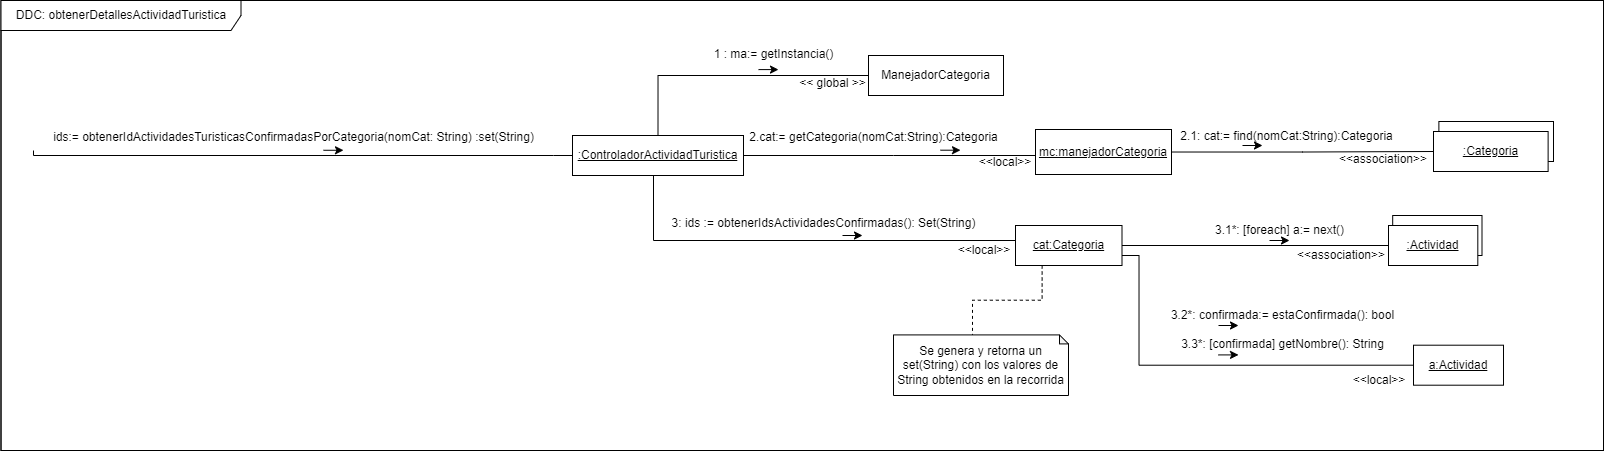

The diagram above was exported from draw.io. Its source (the exported page's mxGraphModel, read from the mxfile embedded in the PNG):
<mxGraphModel dx="710" dy="322" grid="1" gridSize="10" guides="1" tooltips="1" connect="1" arrows="1" fold="1" page="1" pageScale="1" pageWidth="827" pageHeight="1169" math="0" shadow="0">
  <root>
    <mxCell id="0" />
    <mxCell id="1" parent="0" />
    <mxCell id="VDb2vZCpbu-OHxbLm0iD-1" value="" style="rounded=0;whiteSpace=wrap;html=1;" parent="1" vertex="1">
      <mxGeometry x="587.5" y="300" width="1602.5" height="450" as="geometry" />
    </mxCell>
    <mxCell id="VDb2vZCpbu-OHxbLm0iD-2" value="DDC: obtenerDetallesActividadTuristica" style="shape=umlFrame;whiteSpace=wrap;html=1;width=240;height=30;" parent="1" vertex="1">
      <mxGeometry x="587.5" y="300" width="1602.5" height="450" as="geometry" />
    </mxCell>
    <mxCell id="VDb2vZCpbu-OHxbLm0iD-3" style="edgeStyle=orthogonalEdgeStyle;rounded=0;orthogonalLoop=1;jettySize=auto;html=1;endArrow=none;endFill=0;" parent="1" source="VDb2vZCpbu-OHxbLm0iD-8" edge="1">
      <mxGeometry relative="1" as="geometry">
        <mxPoint x="620" y="450" as="targetPoint" />
        <Array as="points">
          <mxPoint x="1140" y="455" />
          <mxPoint x="1140" y="455" />
        </Array>
      </mxGeometry>
    </mxCell>
    <mxCell id="VDb2vZCpbu-OHxbLm0iD-4" style="edgeStyle=orthogonalEdgeStyle;rounded=0;orthogonalLoop=1;jettySize=auto;html=1;entryX=0;entryY=0.5;entryDx=0;entryDy=0;endArrow=none;endFill=0;exitX=0.5;exitY=0;exitDx=0;exitDy=0;" parent="1" source="VDb2vZCpbu-OHxbLm0iD-8" target="VDb2vZCpbu-OHxbLm0iD-11" edge="1">
      <mxGeometry relative="1" as="geometry" />
    </mxCell>
    <mxCell id="VDb2vZCpbu-OHxbLm0iD-5" style="edgeStyle=orthogonalEdgeStyle;rounded=0;orthogonalLoop=1;jettySize=auto;html=1;endArrow=none;endFill=0;exitX=1;exitY=0.5;exitDx=0;exitDy=0;" parent="1" source="VDb2vZCpbu-OHxbLm0iD-8" target="VDb2vZCpbu-OHxbLm0iD-19" edge="1">
      <mxGeometry relative="1" as="geometry">
        <Array as="points">
          <mxPoint x="1480" y="455" />
          <mxPoint x="1480" y="455" />
        </Array>
      </mxGeometry>
    </mxCell>
    <mxCell id="VDb2vZCpbu-OHxbLm0iD-6" style="edgeStyle=orthogonalEdgeStyle;rounded=0;orthogonalLoop=1;jettySize=auto;html=1;entryX=0;entryY=0;entryDx=79;entryDy=0;entryPerimeter=0;dashed=1;endArrow=none;endFill=0;exitX=0.25;exitY=1;exitDx=0;exitDy=0;" parent="1" source="VDb2vZCpbu-OHxbLm0iD-31" target="VDb2vZCpbu-OHxbLm0iD-24" edge="1">
      <mxGeometry relative="1" as="geometry" />
    </mxCell>
    <mxCell id="VDb2vZCpbu-OHxbLm0iD-7" style="edgeStyle=orthogonalEdgeStyle;rounded=0;orthogonalLoop=1;jettySize=auto;html=1;exitX=0.75;exitY=1;exitDx=0;exitDy=0;entryX=0;entryY=0.25;entryDx=0;entryDy=0;endArrow=none;endFill=0;" parent="1" source="VDb2vZCpbu-OHxbLm0iD-8" target="VDb2vZCpbu-OHxbLm0iD-31" edge="1">
      <mxGeometry relative="1" as="geometry">
        <Array as="points">
          <mxPoint x="1240" y="475" />
          <mxPoint x="1240" y="540" />
        </Array>
      </mxGeometry>
    </mxCell>
    <mxCell id="VDb2vZCpbu-OHxbLm0iD-8" value="&lt;u&gt;:ControladorActividadTuristica&lt;/u&gt;" style="rounded=0;whiteSpace=wrap;html=1;" parent="1" vertex="1">
      <mxGeometry x="1159" y="435" width="171" height="40" as="geometry" />
    </mxCell>
    <mxCell id="VDb2vZCpbu-OHxbLm0iD-9" value="ids:= obtenerIdActividadesTuristicasConfirmadasPorCategoria(nomCat: String) :set(String)" style="text;html=1;align=center;verticalAlign=middle;resizable=0;points=[];autosize=1;strokeColor=none;fillColor=none;" parent="1" vertex="1">
      <mxGeometry x="630" y="427" width="500" height="20" as="geometry" />
    </mxCell>
    <mxCell id="VDb2vZCpbu-OHxbLm0iD-10" value="" style="endArrow=classic;html=1;rounded=0;" parent="1" edge="1">
      <mxGeometry width="50" height="50" relative="1" as="geometry">
        <mxPoint x="910" y="449.77" as="sourcePoint" />
        <mxPoint x="930" y="449.77" as="targetPoint" />
      </mxGeometry>
    </mxCell>
    <mxCell id="VDb2vZCpbu-OHxbLm0iD-11" value="ManejadorCategoria" style="rounded=0;whiteSpace=wrap;html=1;" parent="1" vertex="1">
      <mxGeometry x="1455" y="355" width="135" height="40" as="geometry" />
    </mxCell>
    <mxCell id="VDb2vZCpbu-OHxbLm0iD-12" value="1 : ma:= getInstancia()" style="text;html=1;align=center;verticalAlign=middle;resizable=0;points=[];autosize=1;strokeColor=none;fillColor=none;" parent="1" vertex="1">
      <mxGeometry x="1290" y="344.09000000000003" width="140" height="20" as="geometry" />
    </mxCell>
    <mxCell id="VDb2vZCpbu-OHxbLm0iD-13" value="" style="endArrow=classic;html=1;rounded=0;" parent="1" edge="1">
      <mxGeometry width="50" height="50" relative="1" as="geometry">
        <mxPoint x="1345" y="369.09000000000003" as="sourcePoint" />
        <mxPoint x="1365" y="369.09000000000003" as="targetPoint" />
      </mxGeometry>
    </mxCell>
    <mxCell id="VDb2vZCpbu-OHxbLm0iD-14" value="&amp;lt;&amp;lt; global &amp;gt;&amp;gt;" style="text;html=1;align=center;verticalAlign=middle;resizable=0;points=[];autosize=1;strokeColor=none;fillColor=none;" parent="1" vertex="1">
      <mxGeometry x="1374" y="368" width="90" height="30" as="geometry" />
    </mxCell>
    <mxCell id="VDb2vZCpbu-OHxbLm0iD-15" value="" style="group" parent="1" vertex="1" connectable="0">
      <mxGeometry x="2020" y="421" width="120" height="50" as="geometry" />
    </mxCell>
    <mxCell id="VDb2vZCpbu-OHxbLm0iD-16" value="" style="rounded=0;whiteSpace=wrap;html=1;" parent="VDb2vZCpbu-OHxbLm0iD-15" vertex="1">
      <mxGeometry x="5.381165919282512" width="114.61883408071749" height="40" as="geometry" />
    </mxCell>
    <mxCell id="VDb2vZCpbu-OHxbLm0iD-17" value="&lt;u&gt;:Categoria&lt;/u&gt;" style="rounded=0;whiteSpace=wrap;html=1;" parent="VDb2vZCpbu-OHxbLm0iD-15" vertex="1">
      <mxGeometry y="10" width="114.61883408071749" height="40" as="geometry" />
    </mxCell>
    <mxCell id="VDb2vZCpbu-OHxbLm0iD-18" style="edgeStyle=orthogonalEdgeStyle;rounded=0;orthogonalLoop=1;jettySize=auto;html=1;entryX=0;entryY=0.5;entryDx=0;entryDy=0;endArrow=none;endFill=0;" parent="1" source="VDb2vZCpbu-OHxbLm0iD-19" target="VDb2vZCpbu-OHxbLm0iD-17" edge="1">
      <mxGeometry relative="1" as="geometry" />
    </mxCell>
    <mxCell id="VDb2vZCpbu-OHxbLm0iD-19" value="&lt;u&gt;mc:manejadorCategoria&lt;/u&gt;" style="rounded=0;whiteSpace=wrap;html=1;" parent="1" vertex="1">
      <mxGeometry x="1622" y="429" width="136" height="45" as="geometry" />
    </mxCell>
    <mxCell id="VDb2vZCpbu-OHxbLm0iD-20" value="&lt;div&gt;2.cat:= getCategoria(nomCat:String):Categoria&lt;/div&gt;" style="text;html=1;align=center;verticalAlign=middle;resizable=0;points=[];autosize=1;strokeColor=none;fillColor=none;" parent="1" vertex="1">
      <mxGeometry x="1330" y="427" width="260" height="20" as="geometry" />
    </mxCell>
    <mxCell id="VDb2vZCpbu-OHxbLm0iD-21" value="" style="endArrow=classic;html=1;rounded=0;" parent="1" edge="1">
      <mxGeometry width="50" height="50" relative="1" as="geometry">
        <mxPoint x="1527" y="449.70000000000005" as="sourcePoint" />
        <mxPoint x="1547" y="449.70000000000005" as="targetPoint" />
      </mxGeometry>
    </mxCell>
    <mxCell id="VDb2vZCpbu-OHxbLm0iD-22" value="&lt;div&gt;2.1: cat:= find(nomCat:String):Categoria&lt;/div&gt;&lt;div&gt;&lt;br&gt;&lt;/div&gt;" style="text;html=1;align=center;verticalAlign=middle;resizable=0;points=[];autosize=1;strokeColor=none;fillColor=none;" parent="1" vertex="1">
      <mxGeometry x="1758" y="428" width="230" height="30" as="geometry" />
    </mxCell>
    <mxCell id="VDb2vZCpbu-OHxbLm0iD-23" value="" style="endArrow=classic;html=1;rounded=0;" parent="1" edge="1">
      <mxGeometry width="50" height="50" relative="1" as="geometry">
        <mxPoint x="1829" y="445.0000000000002" as="sourcePoint" />
        <mxPoint x="1849" y="445.0000000000002" as="targetPoint" />
      </mxGeometry>
    </mxCell>
    <mxCell id="VDb2vZCpbu-OHxbLm0iD-24" value="Se genera y retorna un set(String) con los valores de String obtenidos en la recorrida" style="shape=note;whiteSpace=wrap;html=1;backgroundOutline=1;darkOpacity=0.05;size=9;" parent="1" vertex="1">
      <mxGeometry x="1480" y="634.41" width="175" height="60.59" as="geometry" />
    </mxCell>
    <mxCell id="VDb2vZCpbu-OHxbLm0iD-25" value="&amp;lt;&amp;lt;local&amp;gt;&amp;gt;" style="text;html=1;strokeColor=none;fillColor=none;align=center;verticalAlign=middle;whiteSpace=wrap;rounded=0;" parent="1" vertex="1">
      <mxGeometry x="1562" y="447" width="60" height="30" as="geometry" />
    </mxCell>
    <mxCell id="VDb2vZCpbu-OHxbLm0iD-26" value="&amp;lt;&amp;lt;association&amp;gt;&amp;gt;" style="text;html=1;strokeColor=none;fillColor=none;align=center;verticalAlign=middle;whiteSpace=wrap;rounded=0;" parent="1" vertex="1">
      <mxGeometry x="1940" y="444" width="60" height="30" as="geometry" />
    </mxCell>
    <mxCell id="VDb2vZCpbu-OHxbLm0iD-27" style="edgeStyle=orthogonalEdgeStyle;rounded=0;orthogonalLoop=1;jettySize=auto;html=1;entryX=0;entryY=0.5;entryDx=0;entryDy=0;endArrow=none;endFill=0;" parent="1" source="VDb2vZCpbu-OHxbLm0iD-31" target="VDb2vZCpbu-OHxbLm0iD-36" edge="1">
      <mxGeometry relative="1" as="geometry" />
    </mxCell>
    <mxCell id="VDb2vZCpbu-OHxbLm0iD-28" style="edgeStyle=orthogonalEdgeStyle;rounded=0;orthogonalLoop=1;jettySize=auto;html=1;entryX=0;entryY=0.5;entryDx=0;entryDy=0;endArrow=none;endFill=0;" parent="1" source="VDb2vZCpbu-OHxbLm0iD-31" target="VDb2vZCpbu-OHxbLm0iD-39" edge="1">
      <mxGeometry relative="1" as="geometry">
        <Array as="points">
          <mxPoint x="1725.5" y="555" />
          <mxPoint x="1725.5" y="665" />
        </Array>
      </mxGeometry>
    </mxCell>
    <mxCell id="VDb2vZCpbu-OHxbLm0iD-31" value="&lt;u&gt;cat:Categoria&lt;/u&gt;" style="rounded=0;whiteSpace=wrap;html=1;" parent="1" vertex="1">
      <mxGeometry x="1602" y="525" width="106.5" height="40" as="geometry" />
    </mxCell>
    <mxCell id="VDb2vZCpbu-OHxbLm0iD-32" value="&lt;div&gt;3: ids := obtenerIdsActividadesConfirmadas(): Set(String)&lt;/div&gt;&lt;div&gt;&lt;br&gt;&lt;/div&gt;" style="text;html=1;align=center;verticalAlign=middle;resizable=0;points=[];autosize=1;strokeColor=none;fillColor=none;" parent="1" vertex="1">
      <mxGeometry x="1250" y="515" width="320" height="30" as="geometry" />
    </mxCell>
    <mxCell id="VDb2vZCpbu-OHxbLm0iD-33" value="&amp;lt;&amp;lt;local&amp;gt;&amp;gt;" style="text;html=1;strokeColor=none;fillColor=none;align=center;verticalAlign=middle;whiteSpace=wrap;rounded=0;" parent="1" vertex="1">
      <mxGeometry x="1540.5" y="535" width="60" height="30" as="geometry" />
    </mxCell>
    <mxCell id="VDb2vZCpbu-OHxbLm0iD-34" value="" style="group" parent="1" vertex="1" connectable="0">
      <mxGeometry x="1975" y="515" width="93.5" height="50" as="geometry" />
    </mxCell>
    <mxCell id="VDb2vZCpbu-OHxbLm0iD-35" value="" style="rounded=0;whiteSpace=wrap;html=1;" parent="VDb2vZCpbu-OHxbLm0iD-34" vertex="1">
      <mxGeometry x="4.192825112107624" width="89.30717488789237" height="40" as="geometry" />
    </mxCell>
    <mxCell id="VDb2vZCpbu-OHxbLm0iD-36" value="&lt;u&gt;:Actividad&lt;/u&gt;" style="rounded=0;whiteSpace=wrap;html=1;" parent="VDb2vZCpbu-OHxbLm0iD-34" vertex="1">
      <mxGeometry y="10" width="89.30717488789237" height="40" as="geometry" />
    </mxCell>
    <mxCell id="VDb2vZCpbu-OHxbLm0iD-37" value="3.1*: [foreach] a:= next()" style="text;html=1;align=center;verticalAlign=middle;resizable=0;points=[];autosize=1;strokeColor=none;fillColor=none;" parent="1" vertex="1">
      <mxGeometry x="1796" y="520" width="140" height="20" as="geometry" />
    </mxCell>
    <mxCell id="VDb2vZCpbu-OHxbLm0iD-38" value="" style="endArrow=classic;html=1;rounded=0;" parent="1" edge="1">
      <mxGeometry width="50" height="50" relative="1" as="geometry">
        <mxPoint x="1856" y="540.0000000000002" as="sourcePoint" />
        <mxPoint x="1876" y="540.0000000000002" as="targetPoint" />
      </mxGeometry>
    </mxCell>
    <mxCell id="VDb2vZCpbu-OHxbLm0iD-39" value="&lt;u&gt;a:Actividad&lt;/u&gt;" style="rounded=0;whiteSpace=wrap;html=1;" parent="1" vertex="1">
      <mxGeometry x="2000" y="644.7" width="90" height="40" as="geometry" />
    </mxCell>
    <mxCell id="VDb2vZCpbu-OHxbLm0iD-40" value="3.2*: confirmada:= estaConfirmada(): bool" style="text;html=1;align=center;verticalAlign=middle;resizable=0;points=[];autosize=1;strokeColor=none;fillColor=none;" parent="1" vertex="1">
      <mxGeometry x="1748.5" y="605" width="240" height="20" as="geometry" />
    </mxCell>
    <mxCell id="VDb2vZCpbu-OHxbLm0iD-41" value="" style="endArrow=classic;html=1;rounded=0;" parent="1" edge="1">
      <mxGeometry width="50" height="50" relative="1" as="geometry">
        <mxPoint x="1805" y="625" as="sourcePoint" />
        <mxPoint x="1825" y="625" as="targetPoint" />
      </mxGeometry>
    </mxCell>
    <mxCell id="VDb2vZCpbu-OHxbLm0iD-42" value="&amp;lt;&amp;lt;association&amp;gt;&amp;gt;" style="text;html=1;strokeColor=none;fillColor=none;align=center;verticalAlign=middle;whiteSpace=wrap;rounded=0;" parent="1" vertex="1">
      <mxGeometry x="1897.5" y="540" width="60" height="30" as="geometry" />
    </mxCell>
    <mxCell id="VDb2vZCpbu-OHxbLm0iD-43" value="&amp;lt;&amp;lt;local&amp;gt;&amp;gt;" style="text;html=1;strokeColor=none;fillColor=none;align=center;verticalAlign=middle;whiteSpace=wrap;rounded=0;" parent="1" vertex="1">
      <mxGeometry x="1936" y="665" width="60" height="30" as="geometry" />
    </mxCell>
    <mxCell id="VDb2vZCpbu-OHxbLm0iD-54" value="" style="endArrow=classic;html=1;rounded=0;" parent="1" edge="1">
      <mxGeometry width="50" height="50" relative="1" as="geometry">
        <mxPoint x="1429" y="535" as="sourcePoint" />
        <mxPoint x="1449" y="535" as="targetPoint" />
      </mxGeometry>
    </mxCell>
    <mxCell id="VDb2vZCpbu-OHxbLm0iD-65" value="3.3*: [confirmada] getNombre(): String" style="text;html=1;align=center;verticalAlign=middle;resizable=0;points=[];autosize=1;strokeColor=none;fillColor=none;" parent="1" vertex="1">
      <mxGeometry x="1758.5" y="634.41" width="220" height="20" as="geometry" />
    </mxCell>
    <mxCell id="VDb2vZCpbu-OHxbLm0iD-66" value="" style="endArrow=classic;html=1;rounded=0;" parent="1" edge="1">
      <mxGeometry width="50" height="50" relative="1" as="geometry">
        <mxPoint x="1805" y="654.41" as="sourcePoint" />
        <mxPoint x="1825" y="654.41" as="targetPoint" />
      </mxGeometry>
    </mxCell>
  </root>
</mxGraphModel>